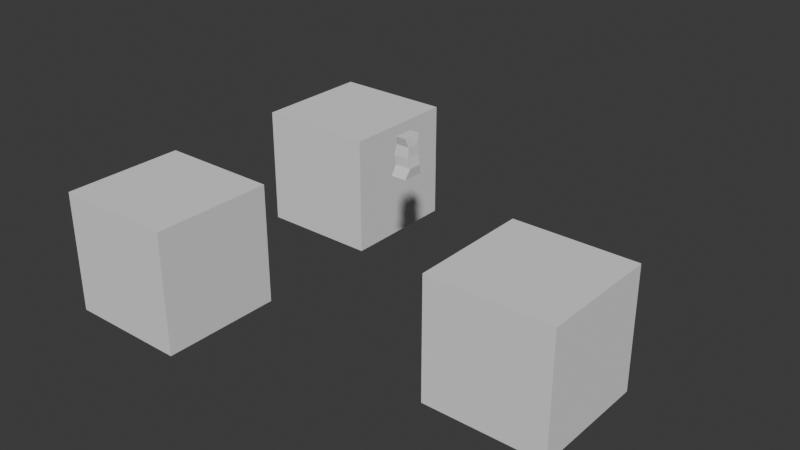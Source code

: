 # Source: low_poly_character.blend  (saved by Blender 4.0.36; exported with 4.5.12 LTS)
import bpy
from mathutils import Matrix  # noqa: F401  (used for matrix-valued properties, if any)

bpy.ops.wm.read_factory_settings(use_empty=True)
scene = bpy.context.scene
scene.name = 'Scene'

# ---- collections
col_collection = bpy.data.collections.new('Collection'); scene.collection.children.link(col_collection)
col_references = bpy.data.collections.new('References'); scene.collection.children.link(col_references)

# ---- world
world_world = bpy.data.worlds.new('World'); scene.world = world_world
world_world.use_nodes = True; world_world.node_tree.nodes.clear()
_N = world_world.node_tree.nodes; _L = world_world.node_tree.links
n0 = _N.new('ShaderNodeOutputWorld'); n0.name = 'World Output'; n0.location = (300, 300)
n1 = _N.new('ShaderNodeBackground'); n1.name = 'Background'; n1.location = (10, 300)
n1.inputs[0].default_value = (0.05088, 0.05088, 0.05088, 1.0)
_L.new(n1.outputs[0], n0.inputs[0])
n0.is_active_output = True
world_world.color = (0.05088, 0.05088, 0.05088)
world_world.use_sun_shadow = False
world_world.sun_shadow_jitter_overblur = 0.0

# ---- meshes
me_cube_002 = bpy.data.meshes.new('Cube.002')
me_cube_002.from_pydata([(-1.273, -0.7929, -1.0), (-0.6393, -0.7153, 0.9472), (1.0, -0.7929, -1.0), (0.803, -0.7153, 0.9472), (-1.273, 0.0, -1.0), (-0.6013, 0.0, 0.9472), (1.0, 0.0, -1.0), (0.7649, 0.0, 0.9472), (-1.246, -0.5341, -0.01205), (1.05, -0.5341, -0.01205), (1.05, 0.0, -0.01205), (-1.246, 0.0, -0.01205), (-1.0, -0.4565, 0.494), (1.0, -0.4565, 0.494), (1.0, 0.0, 0.494), (-1.0, 0.0, 0.494), (1.265, -0.4824, -0.506), (1.265, 0.0, -0.506), (-1.087, 0.0, -0.506), (-1.087, -0.4824, -0.506), (-35.01, 4.91, -8.312), (-35.01, 4.91, -2.048), (-35.01, 14.15, -8.312), (-35.01, 14.15, -2.048), (-16.87, 4.91, -8.312), (-16.87, 4.91, -2.048), (-16.87, 14.15, -8.312), (-16.87, 14.15, -2.048)], [], [(14, 7, 3, 13), (13, 3, 1, 12), (4, 6, 2, 0), (7, 5, 1, 3), (12, 1, 5, 15), (19, 8, 11, 18), (16, 9, 8, 19), (17, 10, 9, 16), (8, 12, 15, 11), (9, 13, 12, 8), (10, 14, 13, 9), (6, 17, 16, 2), (2, 16, 19, 0), (0, 19, 18, 4), (20, 21, 23, 22), (22, 23, 27, 26), (26, 27, 25, 24), (24, 25, 21, 20), (22, 26, 24, 20), (27, 23, 21, 25)])
_uv = me_cube_002.uv_layers.new(name='UVMap')
_uv.uv.foreach_set('vector', [0.5617, 0.625, 0.625, 0.625, 0.625, 0.75, 0.5617, 0.75, 0.5617, 0.75, 0.625, 0.75, 0.625, 1.0, 0.5617, 1.0, 0.125, 0.625, 0.375, 0.625, 0.375, 0.75, 0.125, 0.75, 0.625, 0.625, 0.875, 0.625, 0.875, 0.75, 0.625, 0.75, 0.5617, 0.0, 0.625, 0.0, 0.625, 0.125, 0.5617, 0.125, 0.4367, 0.0, 0.4985, 0.0, 0.4985, 0.125, 0.4367, 0.125, 0.4367, 0.75, 0.4985, 0.75, 0.4985, 1.0, 0.4367, 1.0, 0.4367, 0.625, 0.4985, 0.625, 0.4985, 0.75, 0.4367, 0.75, 0.4985, 0.0, 0.5617, 0.0, 0.5617, 0.125, 0.4985, 0.125, 0.4985, 0.75, 0.5617, 0.75, 0.5617, 1.0, 0.4985, 1.0, 0.4985, 0.625, 0.5617, 0.625, 0.5617, 0.75, 0.4985, 0.75, 0.375, 0.625, 0.4367, 0.625, 0.4367, 0.75, 0.375, 0.75, 0.375, 0.75, 0.4367, 0.75, 0.4367, 1.0, 0.375, 1.0, 0.375, 0.0, 0.4367, 0.0, 0.4367, 0.125, 0.375, 0.125, 0.375, 0.0, 0.625, 0.0, 0.625, 0.25, 0.375, 0.25, 0.375, 0.25, 0.625, 0.25, 0.625, 0.5, 0.375, 0.5, 0.375, 0.5, 0.625, 0.5, 0.625, 0.75, 0.375, 0.75, 0.375, 0.75, 0.625, 0.75, 0.625, 1.0, 0.375, 1.0, 0.125, 0.5, 0.375, 0.5, 0.375, 0.75, 0.125, 0.75, 0.625, 0.5, 0.875, 0.5, 0.875, 0.75, 0.625, 0.75])
me_cube_002.update()
me_cube_003 = bpy.data.meshes.new('Cube.003')
me_cube_003.from_pydata([(-1.0, -1.0, -1.0), (-1.0, -1.0, 1.0), (-1.0, 1.0, -1.0), (-1.0, 1.0, 1.0), (1.0, -1.0, -1.0), (1.0, -1.0, 1.0), (1.0, 1.0, -1.0), (1.0, 1.0, 1.0)], [], [(0, 1, 3, 2), (2, 3, 7, 6), (6, 7, 5, 4), (4, 5, 1, 0), (2, 6, 4, 0), (7, 3, 1, 5)])
_uv = me_cube_003.uv_layers.new(name='UVMap')
_uv.uv.foreach_set('vector', [0.375, 0.0, 0.625, 0.0, 0.625, 0.25, 0.375, 0.25, 0.375, 0.25, 0.625, 0.25, 0.625, 0.5, 0.375, 0.5, 0.375, 0.5, 0.625, 0.5, 0.625, 0.75, 0.375, 0.75, 0.375, 0.75, 0.625, 0.75, 0.625, 1.0, 0.375, 1.0, 0.125, 0.5, 0.375, 0.5, 0.375, 0.75, 0.125, 0.75, 0.625, 0.5, 0.875, 0.5, 0.875, 0.75, 0.625, 0.75])
me_cube_003.update()

# ---- objects
ob_torso = bpy.data.objects.new('Torso', me_cube_002)
ob_leg = bpy.data.objects.new('leg', me_cube_003)
ob_front_ref_001 = bpy.data.objects.new('front ref.001', None)
ob_side_ref = bpy.data.objects.new('side ref', None)

# ---- transforms, parenting, visibility, modifiers, constraints
ob_torso.location = (2.861, -2.063, 1.654)
ob_torso.scale = (0.1103, 0.2165, 0.3193)
_m = ob_torso.modifiers.new('Mirror', 'MIRROR')
_m.use_axis = (False, True, False)
_m.use_clip = True
ob_leg.location = (5.46, -2.694, 0.0)
ob_front_ref_001.location = (3.858, -0.2904, 1.047)
ob_front_ref_001.rotation_euler = (1.571, -0.0, 0.0)
ob_front_ref_001.scale = (1.086, 1.093, 0.6109)
ob_front_ref_001.empty_display_type = 'IMAGE'
ob_front_ref_001.empty_display_size = 5.0
ob_side_ref.location = (-0.05146, -2.828, 1.052)
ob_side_ref.rotation_euler = (1.571, -0.0, 1.499)
ob_side_ref.scale = (1.086, 1.093, 0.6109)
ob_side_ref.empty_display_type = 'IMAGE'
ob_side_ref.empty_display_size = 5.0

# ---- collection membership
col_collection.objects.link(ob_torso)
col_collection.objects.link(ob_leg)
col_references.objects.link(ob_front_ref_001)
col_references.objects.link(ob_side_ref)

# ---- scene / render settings (as saved in the file)
scene.frame_start = 1; scene.frame_end = 250; scene.frame_set(1)
scene.render.engine = 'BLENDER_EEVEE_NEXT'
scene.cycles.sampling_pattern = 'TABULATED_SOBOL'
bpy.context.view_layer.update()

# ---- added for rendering (the .blend has no active camera and no usable light): camera, sun
cam_auto = bpy.data.cameras.new('AutoCamera')
cam_auto.lens = 50.0
cam_auto.sensor_width = 36.0
cam_auto.clip_end = 1000.0
ob_auto_camera = bpy.data.objects.new('AutoCamera', cam_auto)
scene.collection.objects.link(ob_auto_camera)
ob_auto_camera.location = (12.0698, -13.2708, 7.95018)
ob_auto_camera.rotation_euler = (1.09748, -7.21219e-08, 0.694738)
scene.camera = ob_auto_camera
light_auto_sun = bpy.data.lights.new('AutoSun', 'SUN')
light_auto_sun.energy = 3.0
light_auto_sun.angle = 0.0523599
ob_auto_sun = bpy.data.objects.new('AutoSun', light_auto_sun)
scene.collection.objects.link(ob_auto_sun)
ob_auto_sun.rotation_euler = (0.872665, 0.174533, 0.523599)
bpy.context.view_layer.update()

